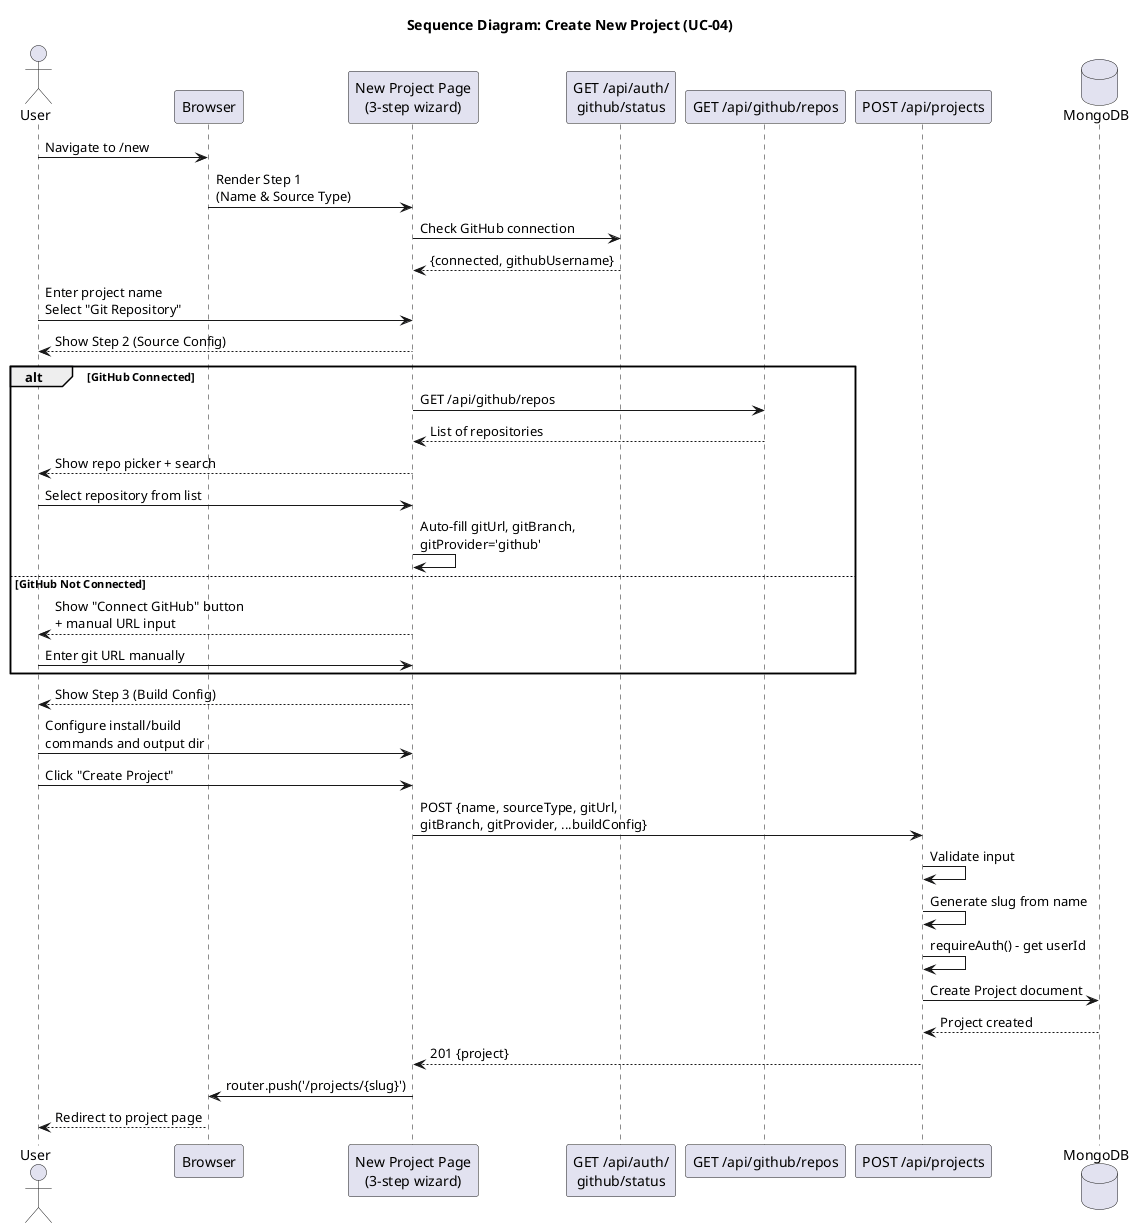

The diagram above was rendered by PlantUML. Its source (embedded in the PNG):
@startuml seq_create_project

title Sequence Diagram: Create New Project (UC-04)

actor "User" as U
participant "Browser" as B
participant "New Project Page\n(3-step wizard)" as NP
participant "GET /api/auth/\ngithub/status" as GHS
participant "GET /api/github/repos" as GR
participant "POST /api/projects" as API
database "MongoDB" as DB

U -> B: Navigate to /new
B -> NP: Render Step 1\n(Name & Source Type)
NP -> GHS: Check GitHub connection
GHS --> NP: {connected, githubUsername}

U -> NP: Enter project name\nSelect "Git Repository"
NP --> U: Show Step 2 (Source Config)

alt GitHub Connected
  NP -> GR: GET /api/github/repos
  GR --> NP: List of repositories
  NP --> U: Show repo picker + search

  U -> NP: Select repository from list
  NP -> NP: Auto-fill gitUrl, gitBranch,\ngitProvider='github'
else GitHub Not Connected
  NP --> U: Show "Connect GitHub" button\n+ manual URL input
  U -> NP: Enter git URL manually
end

NP --> U: Show Step 3 (Build Config)
U -> NP: Configure install/build\ncommands and output dir
U -> NP: Click "Create Project"

NP -> API: POST {name, sourceType, gitUrl,\ngitBranch, gitProvider, ...buildConfig}
API -> API: Validate input
API -> API: Generate slug from name
API -> API: requireAuth() - get userId
API -> DB: Create Project document
DB --> API: Project created
API --> NP: 201 {project}
NP -> B: router.push('/projects/{slug}')
B --> U: Redirect to project page

@enduml